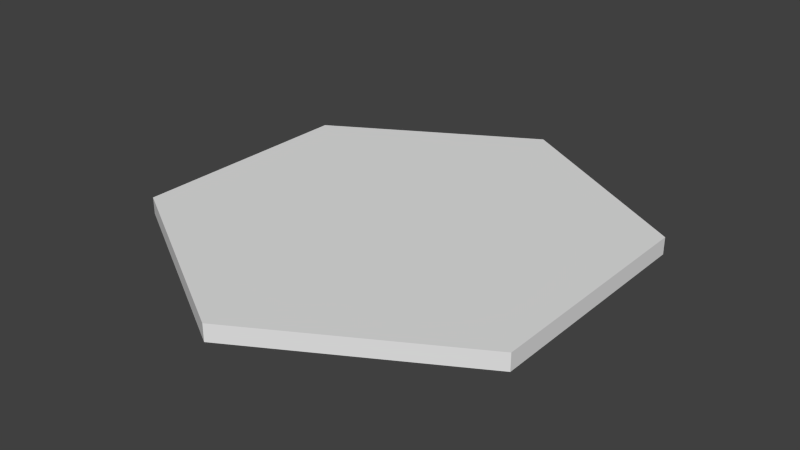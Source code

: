 # Source: hexagon.blend  (saved by Blender 2.76.0; exported with 4.5.12 LTS)
import bpy
from mathutils import Matrix  # noqa: F401  (used for matrix-valued properties, if any)

bpy.ops.wm.read_factory_settings(use_empty=True)
scene = bpy.context.scene
scene.name = 'Scene'

# ---- collections
col_collection_1 = bpy.data.collections.new('Collection 1'); scene.collection.children.link(col_collection_1)

# ---- world
world_world = bpy.data.worlds.new('World'); scene.world = world_world
world_world.color = (0.05088, 0.05088, 0.05088)
world_world.use_sun_shadow = False
world_world.sun_shadow_jitter_overblur = 0.0
world_world.cycles.sampling_method = 'MANUAL'
world_world.cycles.sample_map_resolution = 256

# ---- meshes
me_cylinder_002 = bpy.data.meshes.new('Cylinder.002')
me_cylinder_002.from_pydata([(-2.384e-07, 1.0, -0.01857), (-2.384e-07, 1.0, 0.01857), (0.866, 0.5, -0.01857), (0.866, 0.5, 0.01857), (0.866, -0.5, -0.01857), (0.866, -0.5, 0.01857), (-2.384e-07, -1.0, -0.01857), (-2.384e-07, -1.0, 0.01857), (-0.866, -0.5, -0.01857), (-0.866, -0.5, 0.01857), (-0.866, 0.5, -0.01857), (-0.866, 0.5, 0.01857)], [], [(0, 1, 3, 2), (2, 3, 5, 4), (4, 5, 7, 6), (6, 7, 9, 8), (3, 1, 11, 9, 7, 5), (10, 11, 1, 0), (8, 9, 11, 10), (0, 2, 4, 6, 8, 10)])
_uv = me_cylinder_002.uv_layers.new(name='UVMap')
_uv.uv.foreach_set('vector', [0.5534, 0.6154, 0.5, 0.6154, 0.5, 0.3846, 0.5534, 0.3846, 0.5534, 0.3846, 0.5, 0.3846, 0.5, 0.2693, 0.5534, 0.2693, 0.4466, 0.2693, 0.5, 0.2693, 0.5, 0.3846, 0.4466, 0.3846, 0.4466, 0.3846, 0.5, 0.3846, 0.5, 0.6154, 0.4466, 0.6154, 0.2488, 0.07373, 0.7379, 0.0738, 0.9824, 0.4974, 0.738, 0.921, 0.2489, 0.9209, 0.004348, 0.4973, 0.5534, 0.7307, 0.5, 0.7307, 0.5, 0.6154, 0.5534, 0.6154, 0.4466, 0.6154, 0.5, 0.6154, 0.5, 0.7307, 0.4466, 0.7307, 0.9824, 0.4974, 0.7392, 0.9187, 0.2529, 0.9186, 0.009636, 0.4973, 0.2528, 0.07606, 0.7391, 0.07613])
me_cylinder_002.use_remesh_preserve_volume = False
me_cylinder_002.use_remesh_preserve_attributes = False
me_cylinder_002.use_mirror_vertex_groups = False
me_cylinder_002.update()

# ---- objects
ob_cylinder_002 = bpy.data.objects.new('Cylinder.002', me_cylinder_002)

# ---- transforms, parenting, visibility, modifiers, constraints
ob_cylinder_002.location = (6.934, -2.866, -3.75)
ob_cylinder_002.scale = (1.0, 1.0, 1.947)
ob_cylinder_002.lineart.crease_threshold = 0.0

# ---- collection membership
col_collection_1.objects.link(ob_cylinder_002)

# ---- scene / render settings (as saved in the file)
scene.frame_start = 1; scene.frame_end = 250; scene.frame_set(1)
scene.render.engine = 'BLENDER_EEVEE_NEXT'
scene.render.resolution_percentage = 50
scene.render.dither_intensity = 0.0
scene.cycles.use_denoising = False
scene.cycles.samples = 10
scene.cycles.sampling_pattern = 'TABULATED_SOBOL'
scene.cycles.light_sampling_threshold = 0.0
scene.cycles.use_adaptive_sampling = False
scene.cycles.use_light_tree = False
scene.cycles.blur_glossy = 0.0
scene.cycles.pixel_filter_type = 'GAUSSIAN'
scene.cycles.sample_clamp_indirect = 0.0
scene.view_settings.view_transform = 'Standard'
bpy.context.view_layer.update()

# ---- added for rendering (the .blend has no active camera and no usable light): camera, sun
cam_auto = bpy.data.cameras.new('AutoCamera')
cam_auto.lens = 50.0
cam_auto.sensor_width = 36.0
cam_auto.clip_end = 1000.0
ob_auto_camera = bpy.data.objects.new('AutoCamera', cam_auto)
scene.collection.objects.link(ob_auto_camera)
ob_auto_camera.location = (9.38261, -5.80455, -1.79103)
ob_auto_camera.rotation_euler = (1.09748, -7.21219e-08, 0.694738)
scene.camera = ob_auto_camera
light_auto_sun = bpy.data.lights.new('AutoSun', 'SUN')
light_auto_sun.energy = 3.0
light_auto_sun.angle = 0.0523599
ob_auto_sun = bpy.data.objects.new('AutoSun', light_auto_sun)
scene.collection.objects.link(ob_auto_sun)
ob_auto_sun.rotation_euler = (0.872665, 0.174533, 0.523599)
bpy.context.view_layer.update()
